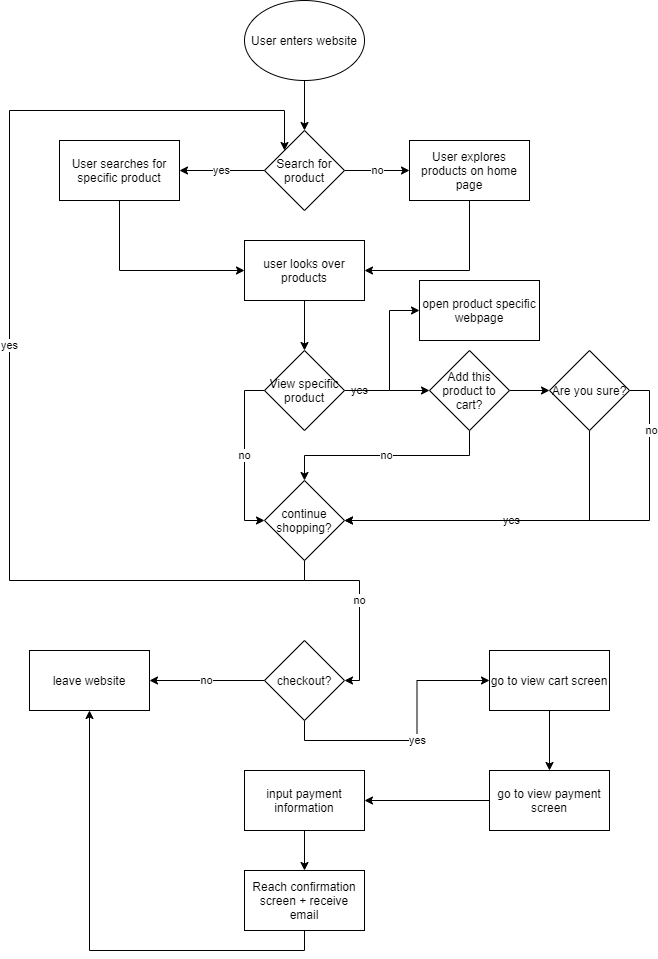

The diagram above was exported from draw.io. Its source (the exported page's mxGraphModel, read from the mxfile embedded in the PNG):
<mxGraphModel dx="1192" dy="559" grid="1" gridSize="10" guides="1" tooltips="1" connect="1" arrows="1" fold="1" page="1" pageScale="1" pageWidth="850" pageHeight="1100" math="0" shadow="0">
  <root>
    <mxCell id="0" />
    <mxCell id="1" parent="0" />
    <mxCell id="30" style="edgeStyle=orthogonalEdgeStyle;rounded=0;orthogonalLoop=1;jettySize=auto;html=1;exitX=0.5;exitY=1;exitDx=0;exitDy=0;entryX=0.5;entryY=0;entryDx=0;entryDy=0;" edge="1" parent="1" source="28" target="29">
      <mxGeometry relative="1" as="geometry" />
    </mxCell>
    <mxCell id="28" value="User enters website&lt;br&gt;" style="ellipse;whiteSpace=wrap;html=1;" vertex="1" parent="1">
      <mxGeometry x="365" y="60" width="120" height="80" as="geometry" />
    </mxCell>
    <mxCell id="35" value="yes&lt;br&gt;" style="edgeStyle=orthogonalEdgeStyle;rounded=0;orthogonalLoop=1;jettySize=auto;html=1;entryX=1;entryY=0.5;entryDx=0;entryDy=0;" edge="1" parent="1" source="29" target="34">
      <mxGeometry relative="1" as="geometry" />
    </mxCell>
    <mxCell id="37" value="no" style="edgeStyle=orthogonalEdgeStyle;rounded=0;orthogonalLoop=1;jettySize=auto;html=1;exitX=1;exitY=0.5;exitDx=0;exitDy=0;entryX=0;entryY=0.5;entryDx=0;entryDy=0;" edge="1" parent="1" source="29" target="36">
      <mxGeometry relative="1" as="geometry" />
    </mxCell>
    <mxCell id="29" value="Search for product" style="rhombus;whiteSpace=wrap;html=1;" vertex="1" parent="1">
      <mxGeometry x="385" y="190" width="80" height="80" as="geometry" />
    </mxCell>
    <mxCell id="41" style="edgeStyle=orthogonalEdgeStyle;rounded=0;orthogonalLoop=1;jettySize=auto;html=1;exitX=0.5;exitY=1;exitDx=0;exitDy=0;entryX=0;entryY=0.5;entryDx=0;entryDy=0;" edge="1" parent="1" source="34" target="39">
      <mxGeometry relative="1" as="geometry" />
    </mxCell>
    <mxCell id="34" value="User searches for specific product&lt;br&gt;" style="rounded=0;whiteSpace=wrap;html=1;" vertex="1" parent="1">
      <mxGeometry x="180" y="200" width="120" height="60" as="geometry" />
    </mxCell>
    <mxCell id="40" style="edgeStyle=orthogonalEdgeStyle;rounded=0;orthogonalLoop=1;jettySize=auto;html=1;exitX=0.5;exitY=1;exitDx=0;exitDy=0;entryX=1;entryY=0.5;entryDx=0;entryDy=0;" edge="1" parent="1" source="36" target="39">
      <mxGeometry relative="1" as="geometry" />
    </mxCell>
    <mxCell id="36" value="User explores products on home page" style="rounded=0;whiteSpace=wrap;html=1;" vertex="1" parent="1">
      <mxGeometry x="530" y="200" width="120" height="60" as="geometry" />
    </mxCell>
    <mxCell id="43" value="" style="edgeStyle=orthogonalEdgeStyle;rounded=0;orthogonalLoop=1;jettySize=auto;html=1;" edge="1" parent="1" source="39" target="42">
      <mxGeometry relative="1" as="geometry" />
    </mxCell>
    <mxCell id="39" value="user looks over products" style="rounded=0;whiteSpace=wrap;html=1;" vertex="1" parent="1">
      <mxGeometry x="365" y="300" width="120" height="60" as="geometry" />
    </mxCell>
    <mxCell id="47" value="yes" style="edgeStyle=orthogonalEdgeStyle;rounded=0;orthogonalLoop=1;jettySize=auto;html=1;exitX=1;exitY=0.5;exitDx=0;exitDy=0;entryX=0;entryY=0.5;entryDx=0;entryDy=0;" edge="1" parent="1" source="42" target="46">
      <mxGeometry x="-0.6471" relative="1" as="geometry">
        <Array as="points">
          <mxPoint x="510" y="450" />
          <mxPoint x="510" y="450" />
        </Array>
        <mxPoint as="offset" />
      </mxGeometry>
    </mxCell>
    <mxCell id="58" value="no" style="edgeStyle=orthogonalEdgeStyle;rounded=0;orthogonalLoop=1;jettySize=auto;html=1;exitX=0;exitY=0.5;exitDx=0;exitDy=0;entryX=0;entryY=0.5;entryDx=0;entryDy=0;" edge="1" parent="1" source="42" target="51">
      <mxGeometry relative="1" as="geometry" />
    </mxCell>
    <mxCell id="61" style="edgeStyle=orthogonalEdgeStyle;rounded=0;orthogonalLoop=1;jettySize=auto;html=1;exitX=1;exitY=0.5;exitDx=0;exitDy=0;entryX=0;entryY=0.5;entryDx=0;entryDy=0;" edge="1" parent="1" source="42" target="60">
      <mxGeometry relative="1" as="geometry">
        <Array as="points">
          <mxPoint x="510" y="450" />
          <mxPoint x="510" y="370" />
        </Array>
      </mxGeometry>
    </mxCell>
    <mxCell id="42" value="View specific product&lt;br&gt;" style="rhombus;whiteSpace=wrap;html=1;" vertex="1" parent="1">
      <mxGeometry x="385" y="410" width="80" height="80" as="geometry" />
    </mxCell>
    <mxCell id="49" style="edgeStyle=orthogonalEdgeStyle;rounded=0;orthogonalLoop=1;jettySize=auto;html=1;exitX=1;exitY=0.5;exitDx=0;exitDy=0;entryX=0;entryY=0.5;entryDx=0;entryDy=0;" edge="1" parent="1" source="46" target="48">
      <mxGeometry relative="1" as="geometry" />
    </mxCell>
    <mxCell id="52" value="no" style="edgeStyle=orthogonalEdgeStyle;rounded=0;orthogonalLoop=1;jettySize=auto;html=1;exitX=0.5;exitY=1;exitDx=0;exitDy=0;entryX=0.5;entryY=0;entryDx=0;entryDy=0;" edge="1" parent="1" source="46" target="51">
      <mxGeometry relative="1" as="geometry" />
    </mxCell>
    <mxCell id="46" value="Add this product to cart?" style="rhombus;whiteSpace=wrap;html=1;" vertex="1" parent="1">
      <mxGeometry x="550" y="410" width="80" height="80" as="geometry" />
    </mxCell>
    <mxCell id="53" value="yes" style="edgeStyle=orthogonalEdgeStyle;rounded=0;orthogonalLoop=1;jettySize=auto;html=1;exitX=0.5;exitY=1;exitDx=0;exitDy=0;entryX=1;entryY=0.5;entryDx=0;entryDy=0;" edge="1" parent="1" source="48" target="51">
      <mxGeometry relative="1" as="geometry" />
    </mxCell>
    <mxCell id="54" style="edgeStyle=orthogonalEdgeStyle;rounded=0;orthogonalLoop=1;jettySize=auto;html=1;exitX=1;exitY=0.5;exitDx=0;exitDy=0;entryX=1;entryY=0.5;entryDx=0;entryDy=0;" edge="1" parent="1" source="48" target="51">
      <mxGeometry relative="1" as="geometry" />
    </mxCell>
    <mxCell id="55" value="no&lt;br&gt;" style="edgeLabel;html=1;align=center;verticalAlign=middle;resizable=0;points=[];" vertex="1" connectable="0" parent="54">
      <mxGeometry x="-0.7399" y="1" relative="1" as="geometry">
        <mxPoint as="offset" />
      </mxGeometry>
    </mxCell>
    <mxCell id="48" value="Are you sure?&lt;br&gt;" style="rhombus;whiteSpace=wrap;html=1;" vertex="1" parent="1">
      <mxGeometry x="670" y="410" width="80" height="80" as="geometry" />
    </mxCell>
    <mxCell id="62" value="yes" style="edgeStyle=orthogonalEdgeStyle;rounded=0;orthogonalLoop=1;jettySize=auto;html=1;exitX=0.5;exitY=1;exitDx=0;exitDy=0;entryX=0;entryY=0;entryDx=0;entryDy=0;" edge="1" parent="1" source="51" target="29">
      <mxGeometry relative="1" as="geometry">
        <Array as="points">
          <mxPoint x="425" y="640" />
          <mxPoint x="130" y="640" />
          <mxPoint x="130" y="170" />
          <mxPoint x="405" y="170" />
        </Array>
      </mxGeometry>
    </mxCell>
    <mxCell id="64" value="no" style="edgeStyle=orthogonalEdgeStyle;rounded=0;orthogonalLoop=1;jettySize=auto;html=1;exitX=0.5;exitY=1;exitDx=0;exitDy=0;entryX=1;entryY=0.5;entryDx=0;entryDy=0;" edge="1" parent="1" source="51" target="63">
      <mxGeometry relative="1" as="geometry">
        <Array as="points">
          <mxPoint x="425" y="640" />
          <mxPoint x="480" y="640" />
          <mxPoint x="480" y="740" />
        </Array>
      </mxGeometry>
    </mxCell>
    <mxCell id="51" value="continue shopping?" style="rhombus;whiteSpace=wrap;html=1;" vertex="1" parent="1">
      <mxGeometry x="385" y="540" width="80" height="80" as="geometry" />
    </mxCell>
    <mxCell id="60" value="open product specific webpage" style="rounded=0;whiteSpace=wrap;html=1;" vertex="1" parent="1">
      <mxGeometry x="540" y="340" width="120" height="60" as="geometry" />
    </mxCell>
    <mxCell id="66" value="no" style="edgeStyle=orthogonalEdgeStyle;rounded=0;orthogonalLoop=1;jettySize=auto;html=1;exitX=0;exitY=0.5;exitDx=0;exitDy=0;entryX=1;entryY=0.5;entryDx=0;entryDy=0;" edge="1" parent="1" source="63" target="65">
      <mxGeometry relative="1" as="geometry" />
    </mxCell>
    <mxCell id="68" value="yes" style="edgeStyle=orthogonalEdgeStyle;rounded=0;orthogonalLoop=1;jettySize=auto;html=1;exitX=0.5;exitY=1;exitDx=0;exitDy=0;entryX=0;entryY=0.5;entryDx=0;entryDy=0;" edge="1" parent="1" source="63" target="67">
      <mxGeometry relative="1" as="geometry" />
    </mxCell>
    <mxCell id="63" value="checkout?" style="rhombus;whiteSpace=wrap;html=1;" vertex="1" parent="1">
      <mxGeometry x="385" y="700" width="80" height="80" as="geometry" />
    </mxCell>
    <mxCell id="65" value="leave website" style="rounded=0;whiteSpace=wrap;html=1;" vertex="1" parent="1">
      <mxGeometry x="150" y="710" width="120" height="60" as="geometry" />
    </mxCell>
    <mxCell id="70" style="edgeStyle=orthogonalEdgeStyle;rounded=0;orthogonalLoop=1;jettySize=auto;html=1;exitX=0.5;exitY=1;exitDx=0;exitDy=0;entryX=0.5;entryY=0;entryDx=0;entryDy=0;" edge="1" parent="1" source="67" target="69">
      <mxGeometry relative="1" as="geometry" />
    </mxCell>
    <mxCell id="67" value="go to view cart screen" style="rounded=0;whiteSpace=wrap;html=1;" vertex="1" parent="1">
      <mxGeometry x="610" y="710" width="120" height="60" as="geometry" />
    </mxCell>
    <mxCell id="72" style="edgeStyle=orthogonalEdgeStyle;rounded=0;orthogonalLoop=1;jettySize=auto;html=1;exitX=0;exitY=0.5;exitDx=0;exitDy=0;entryX=1;entryY=0.5;entryDx=0;entryDy=0;" edge="1" parent="1" source="69" target="71">
      <mxGeometry relative="1" as="geometry" />
    </mxCell>
    <mxCell id="69" value="go to view payment screen" style="rounded=0;whiteSpace=wrap;html=1;" vertex="1" parent="1">
      <mxGeometry x="610" y="830" width="120" height="60" as="geometry" />
    </mxCell>
    <mxCell id="74" style="edgeStyle=orthogonalEdgeStyle;rounded=0;orthogonalLoop=1;jettySize=auto;html=1;exitX=0.5;exitY=1;exitDx=0;exitDy=0;entryX=0.5;entryY=0;entryDx=0;entryDy=0;" edge="1" parent="1" source="71" target="73">
      <mxGeometry relative="1" as="geometry" />
    </mxCell>
    <mxCell id="71" value="input payment information" style="rounded=0;whiteSpace=wrap;html=1;" vertex="1" parent="1">
      <mxGeometry x="365" y="830" width="120" height="60" as="geometry" />
    </mxCell>
    <mxCell id="75" style="edgeStyle=orthogonalEdgeStyle;rounded=0;orthogonalLoop=1;jettySize=auto;html=1;exitX=0.5;exitY=1;exitDx=0;exitDy=0;entryX=0.5;entryY=1;entryDx=0;entryDy=0;" edge="1" parent="1" source="73" target="65">
      <mxGeometry relative="1" as="geometry" />
    </mxCell>
    <mxCell id="73" value="Reach confirmation screen + receive email" style="rounded=0;whiteSpace=wrap;html=1;" vertex="1" parent="1">
      <mxGeometry x="365" y="930" width="120" height="60" as="geometry" />
    </mxCell>
  </root>
</mxGraphModel>